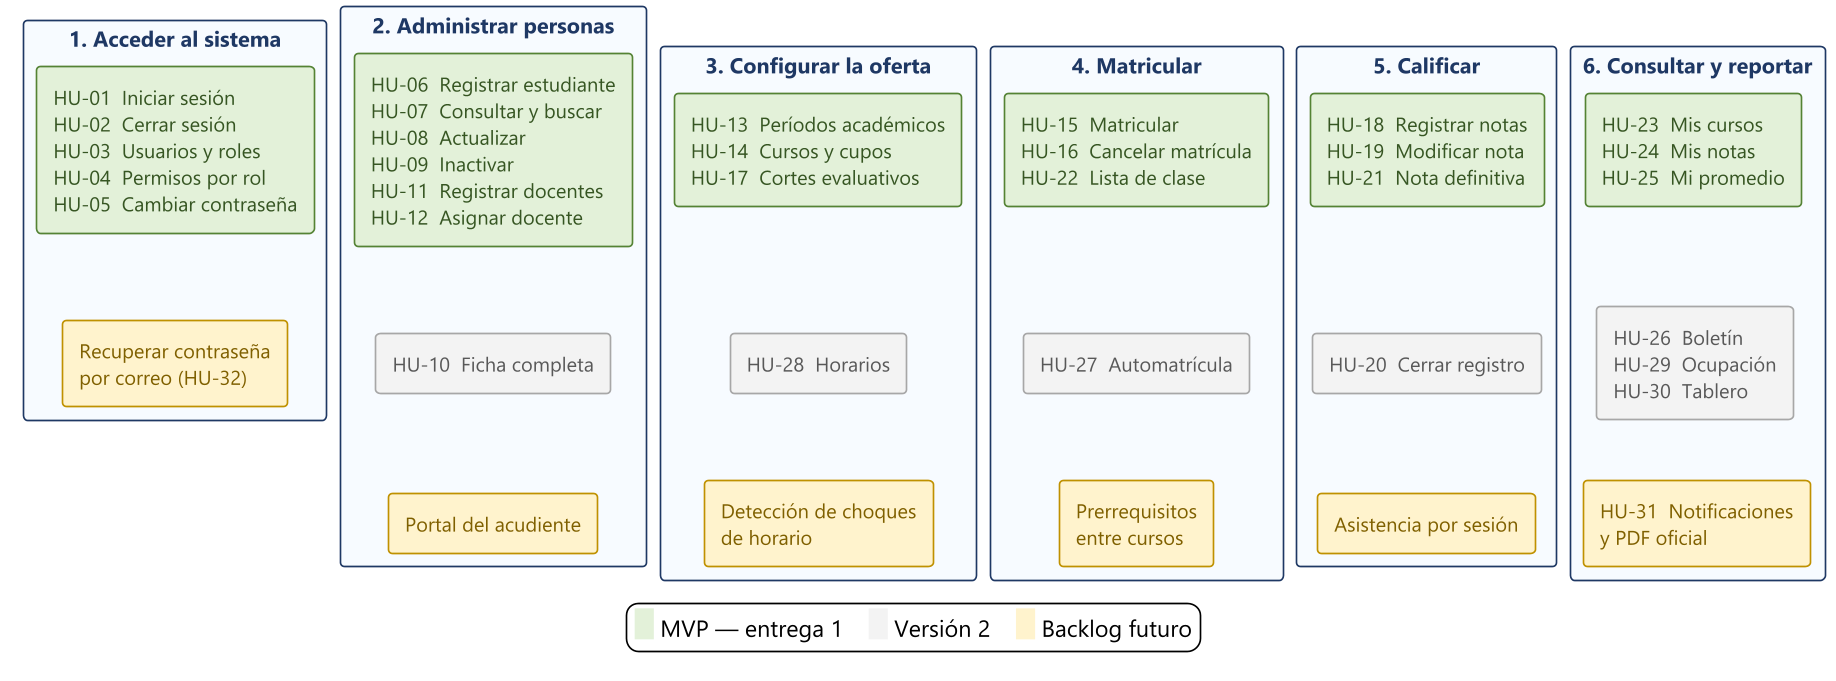

The diagram above was rendered by PlantUML. Its source (embedded in the PNG):
@startuml 04-story-map
!pragma layout smetana
skinparam dpi 160
skinparam defaultFontName "Segoe UI"
skinparam defaultFontSize 12
skinparam shadowing false
skinparam backgroundColor #FFFFFF
skinparam rectangleBorderThickness 1
hide stereotype

skinparam rectangle<<col>> {
  BackgroundColor #F7FAFE
  BorderColor #1F3864
  FontColor #1F3864
  FontStyle bold
  FontSize 13
}
skinparam rectangle<<mvp>> {
  BackgroundColor #E2F0D9
  BorderColor #548235
  FontColor #375623
}
skinparam rectangle<<v2>> {
  BackgroundColor #F2F2F2
  BorderColor #A6A6A6
  FontColor #595959
}
skinparam rectangle<<fut>> {
  BackgroundColor #FFF2CC
  BorderColor #BF9000
  FontColor #7F6000
}

rectangle "1. Acceder al sistema" <<col>> {
  rectangle "HU-01  Iniciar sesión\nHU-02  Cerrar sesión\nHU-03  Usuarios y roles\nHU-04  Permisos por rol\nHU-05  Cambiar contraseña" <<mvp>> as A1
  rectangle "Recuperar contraseña\npor correo (HU-32)" <<fut>> as A3
  A1 -[hidden]down- A3
}

rectangle "2. Administrar personas" <<col>> {
  rectangle "HU-06  Registrar estudiante\nHU-07  Consultar y buscar\nHU-08  Actualizar\nHU-09  Inactivar\nHU-11  Registrar docentes\nHU-12  Asignar docente" <<mvp>> as B1
  rectangle "HU-10  Ficha completa" <<v2>> as B2
  rectangle "Portal del acudiente" <<fut>> as B3
  B1 -[hidden]down- B2
  B2 -[hidden]down- B3
}

rectangle "3. Configurar la oferta" <<col>> {
  rectangle "HU-13  Períodos académicos\nHU-14  Cursos y cupos\nHU-17  Cortes evaluativos" <<mvp>> as C1
  rectangle "HU-28  Horarios" <<v2>> as C2
  rectangle "Detección de choques\nde horario" <<fut>> as C3
  C1 -[hidden]down- C2
  C2 -[hidden]down- C3
}

rectangle "4. Matricular" <<col>> {
  rectangle "HU-15  Matricular\nHU-16  Cancelar matrícula\nHU-22  Lista de clase" <<mvp>> as D1
  rectangle "HU-27  Automatrícula" <<v2>> as D2
  rectangle "Prerrequisitos\nentre cursos" <<fut>> as D3
  D1 -[hidden]down- D2
  D2 -[hidden]down- D3
}

rectangle "5. Calificar" <<col>> {
  rectangle "HU-18  Registrar notas\nHU-19  Modificar nota\nHU-21  Nota definitiva" <<mvp>> as E1
  rectangle "HU-20  Cerrar registro" <<v2>> as E2
  rectangle "Asistencia por sesión" <<fut>> as E3
  E1 -[hidden]down- E2
  E2 -[hidden]down- E3
}

rectangle "6. Consultar y reportar" <<col>> {
  rectangle "HU-23  Mis cursos\nHU-24  Mis notas\nHU-25  Mi promedio" <<mvp>> as F1
  rectangle "HU-26  Boletín\nHU-29  Ocupación\nHU-30  Tablero" <<v2>> as F2
  rectangle "HU-31  Notificaciones\ny PDF oficial" <<fut>> as F3
  F1 -[hidden]down- F2
  F2 -[hidden]down- F3
}

A1 -[hidden]right- B1
B1 -[hidden]right- C1
C1 -[hidden]right- D1
D1 -[hidden]right- E1
E1 -[hidden]right- F1

legend bottom
  <back:#E2F0D9>   </back> MVP — entrega 1    <back:#F2F2F2>   </back> Versión 2    <back:#FFF2CC>   </back> Backlog futuro
endlegend
@enduml